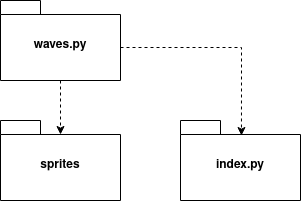

The diagram above was exported from draw.io. Its source (the exported page's mxGraphModel, read from the mxfile embedded in the PNG):
<mxGraphModel dx="1434" dy="774" grid="1" gridSize="10" guides="1" tooltips="1" connect="1" arrows="1" fold="1" page="1" pageScale="1" pageWidth="850" pageHeight="1100" math="0" shadow="0">
  <root>
    <mxCell id="0" />
    <mxCell id="1" parent="0" />
    <mxCell id="2" value="&lt;div&gt;index.py&lt;/div&gt;" style="shape=folder;fontStyle=1;spacingTop=10;tabWidth=40;tabHeight=14;tabPosition=left;html=1;whiteSpace=wrap;" vertex="1" parent="1">
      <mxGeometry x="260" y="400" width="120" height="80" as="geometry" />
    </mxCell>
    <mxCell id="3" value="waves.py" style="shape=folder;fontStyle=1;spacingTop=10;tabWidth=40;tabHeight=14;tabPosition=left;html=1;whiteSpace=wrap;strokeColor=default;fontFamily=Helvetica;fontSize=12;fontColor=default;fillColor=default;" vertex="1" parent="1">
      <mxGeometry x="80" y="280" width="120" height="80" as="geometry" />
    </mxCell>
    <mxCell id="4" value="&lt;div&gt;sprites&lt;/div&gt;" style="shape=folder;fontStyle=1;spacingTop=10;tabWidth=40;tabHeight=14;tabPosition=left;html=1;whiteSpace=wrap;strokeColor=default;fontFamily=Helvetica;fontSize=12;fontColor=default;fillColor=default;" vertex="1" parent="1">
      <mxGeometry x="80" y="400" width="120" height="80" as="geometry" />
    </mxCell>
    <mxCell id="5" value="" style="endArrow=classic;html=1;rounded=0;fontFamily=Helvetica;fontSize=12;fontColor=default;exitX=0;exitY=0;exitDx=120;exitDy=47;exitPerimeter=0;entryX=0.508;entryY=0.188;entryDx=0;entryDy=0;entryPerimeter=0;strokeColor=default;dashed=1;" edge="1" source="3" target="2" parent="1">
      <mxGeometry width="50" height="50" relative="1" as="geometry">
        <mxPoint x="300" y="360" as="sourcePoint" />
        <mxPoint x="350" y="310" as="targetPoint" />
        <Array as="points">
          <mxPoint x="260" y="327" />
          <mxPoint x="321" y="327" />
          <mxPoint x="321" y="360" />
        </Array>
      </mxGeometry>
    </mxCell>
    <mxCell id="6" value="" style="endArrow=classic;html=1;rounded=0;fontFamily=Helvetica;fontSize=12;fontColor=default;exitX=0.5;exitY=1;exitDx=0;exitDy=0;exitPerimeter=0;entryX=0.5;entryY=0.175;entryDx=0;entryDy=0;entryPerimeter=0;dashed=1;" edge="1" source="3" target="4" parent="1">
      <mxGeometry width="50" height="50" relative="1" as="geometry">
        <mxPoint x="300" y="360" as="sourcePoint" />
        <mxPoint x="140" y="410" as="targetPoint" />
      </mxGeometry>
    </mxCell>
  </root>
</mxGraphModel>